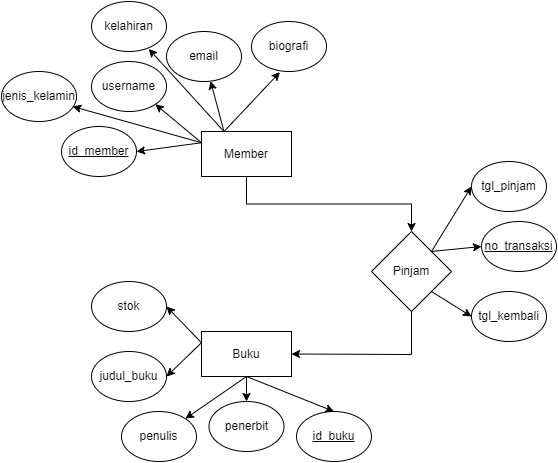

The diagram above was exported from draw.io. Its source (the exported page's mxGraphModel, read from the mxfile embedded in the PNG):
<mxGraphModel dx="1038" dy="579" grid="1" gridSize="10" guides="1" tooltips="1" connect="1" arrows="1" fold="1" page="1" pageScale="1" pageWidth="850" pageHeight="1100" math="0" shadow="0">
  <root>
    <mxCell id="0" />
    <mxCell id="1" parent="0" />
    <mxCell id="04SXyRCFdJOv_A0qvVqj-7" value="" style="edgeStyle=orthogonalEdgeStyle;rounded=0;orthogonalLoop=1;jettySize=auto;html=1;exitX=0.5;exitY=1;exitDx=0;exitDy=0;" edge="1" parent="1" source="04SXyRCFdJOv_A0qvVqj-11" target="04SXyRCFdJOv_A0qvVqj-6">
      <mxGeometry relative="1" as="geometry">
        <mxPoint x="520" y="270" as="sourcePoint" />
      </mxGeometry>
    </mxCell>
    <mxCell id="04SXyRCFdJOv_A0qvVqj-6" value="Pinjam" style="rhombus;whiteSpace=wrap;html=1;rounded=0;" vertex="1" parent="1">
      <mxGeometry x="480" y="280" width="80" height="80" as="geometry" />
    </mxCell>
    <mxCell id="04SXyRCFdJOv_A0qvVqj-10" value="&lt;u&gt;id_member&lt;/u&gt;" style="ellipse;whiteSpace=wrap;html=1;" vertex="1" parent="1">
      <mxGeometry x="170" y="175" width="75" height="50" as="geometry" />
    </mxCell>
    <mxCell id="04SXyRCFdJOv_A0qvVqj-11" value="Member" style="rounded=0;whiteSpace=wrap;html=1;" vertex="1" parent="1">
      <mxGeometry x="310" y="180" width="90" height="45" as="geometry" />
    </mxCell>
    <mxCell id="04SXyRCFdJOv_A0qvVqj-13" value="Buku" style="rounded=0;whiteSpace=wrap;html=1;" vertex="1" parent="1">
      <mxGeometry x="310" y="380" width="90" height="45" as="geometry" />
    </mxCell>
    <mxCell id="04SXyRCFdJOv_A0qvVqj-15" value="" style="endArrow=classic;html=1;rounded=0;exitX=0.5;exitY=1;exitDx=0;exitDy=0;entryX=1;entryY=0.5;entryDx=0;entryDy=0;" edge="1" parent="1" source="04SXyRCFdJOv_A0qvVqj-6" target="04SXyRCFdJOv_A0qvVqj-13">
      <mxGeometry width="50" height="50" relative="1" as="geometry">
        <mxPoint x="400" y="320" as="sourcePoint" />
        <mxPoint x="450" y="270" as="targetPoint" />
        <Array as="points">
          <mxPoint x="520" y="403" />
        </Array>
      </mxGeometry>
    </mxCell>
    <mxCell id="04SXyRCFdJOv_A0qvVqj-16" value="jenis_kelamin" style="ellipse;whiteSpace=wrap;html=1;" vertex="1" parent="1">
      <mxGeometry x="110" y="120" width="75" height="50" as="geometry" />
    </mxCell>
    <mxCell id="04SXyRCFdJOv_A0qvVqj-17" value="kelahiran" style="ellipse;whiteSpace=wrap;html=1;" vertex="1" parent="1">
      <mxGeometry x="200" y="50" width="75" height="50" as="geometry" />
    </mxCell>
    <mxCell id="04SXyRCFdJOv_A0qvVqj-18" value="email" style="ellipse;whiteSpace=wrap;html=1;" vertex="1" parent="1">
      <mxGeometry x="275" y="80" width="75" height="50" as="geometry" />
    </mxCell>
    <mxCell id="04SXyRCFdJOv_A0qvVqj-19" value="username" style="ellipse;whiteSpace=wrap;html=1;" vertex="1" parent="1">
      <mxGeometry x="200" y="110" width="75" height="50" as="geometry" />
    </mxCell>
    <mxCell id="04SXyRCFdJOv_A0qvVqj-21" value="biografi" style="ellipse;whiteSpace=wrap;html=1;" vertex="1" parent="1">
      <mxGeometry x="360" y="70" width="75" height="50" as="geometry" />
    </mxCell>
    <mxCell id="04SXyRCFdJOv_A0qvVqj-24" value="" style="endArrow=classic;html=1;rounded=0;exitX=0;exitY=0.25;exitDx=0;exitDy=0;entryX=0.949;entryY=0.7;entryDx=0;entryDy=0;entryPerimeter=0;" edge="1" parent="1" source="04SXyRCFdJOv_A0qvVqj-11" target="04SXyRCFdJOv_A0qvVqj-16">
      <mxGeometry width="50" height="50" relative="1" as="geometry">
        <mxPoint x="400" y="320" as="sourcePoint" />
        <mxPoint x="450" y="270" as="targetPoint" />
      </mxGeometry>
    </mxCell>
    <mxCell id="04SXyRCFdJOv_A0qvVqj-25" value="" style="endArrow=classic;html=1;rounded=0;exitX=0;exitY=0.25;exitDx=0;exitDy=0;entryX=1;entryY=0.5;entryDx=0;entryDy=0;" edge="1" parent="1" source="04SXyRCFdJOv_A0qvVqj-11" target="04SXyRCFdJOv_A0qvVqj-10">
      <mxGeometry width="50" height="50" relative="1" as="geometry">
        <mxPoint x="320" y="201.25" as="sourcePoint" />
        <mxPoint x="191.17499999999995" y="165" as="targetPoint" />
      </mxGeometry>
    </mxCell>
    <mxCell id="04SXyRCFdJOv_A0qvVqj-26" value="" style="endArrow=classic;html=1;rounded=0;exitX=0;exitY=0.25;exitDx=0;exitDy=0;entryX=1;entryY=1;entryDx=0;entryDy=0;" edge="1" parent="1" source="04SXyRCFdJOv_A0qvVqj-11" target="04SXyRCFdJOv_A0qvVqj-19">
      <mxGeometry width="50" height="50" relative="1" as="geometry">
        <mxPoint x="330" y="211.25" as="sourcePoint" />
        <mxPoint x="201.17499999999995" y="175" as="targetPoint" />
      </mxGeometry>
    </mxCell>
    <mxCell id="04SXyRCFdJOv_A0qvVqj-27" value="" style="endArrow=classic;html=1;rounded=0;exitX=0.25;exitY=0;exitDx=0;exitDy=0;" edge="1" parent="1" source="04SXyRCFdJOv_A0qvVqj-11" target="04SXyRCFdJOv_A0qvVqj-18">
      <mxGeometry width="50" height="50" relative="1" as="geometry">
        <mxPoint x="340" y="221.25" as="sourcePoint" />
        <mxPoint x="211.17499999999995" y="185" as="targetPoint" />
      </mxGeometry>
    </mxCell>
    <mxCell id="04SXyRCFdJOv_A0qvVqj-28" value="" style="endArrow=classic;html=1;rounded=0;exitX=0.25;exitY=0;exitDx=0;exitDy=0;entryX=0.379;entryY=1.012;entryDx=0;entryDy=0;entryPerimeter=0;" edge="1" parent="1" source="04SXyRCFdJOv_A0qvVqj-11" target="04SXyRCFdJOv_A0qvVqj-21">
      <mxGeometry width="50" height="50" relative="1" as="geometry">
        <mxPoint x="350" y="231.25" as="sourcePoint" />
        <mxPoint x="221.17499999999995" y="195" as="targetPoint" />
      </mxGeometry>
    </mxCell>
    <mxCell id="04SXyRCFdJOv_A0qvVqj-29" value="" style="endArrow=classic;html=1;rounded=0;exitX=0.25;exitY=0;exitDx=0;exitDy=0;entryX=0.763;entryY=0.948;entryDx=0;entryDy=0;entryPerimeter=0;" edge="1" parent="1" source="04SXyRCFdJOv_A0qvVqj-11" target="04SXyRCFdJOv_A0qvVqj-17">
      <mxGeometry width="50" height="50" relative="1" as="geometry">
        <mxPoint x="360" y="267.25" as="sourcePoint" />
        <mxPoint x="231.17499999999995" y="231" as="targetPoint" />
      </mxGeometry>
    </mxCell>
    <mxCell id="04SXyRCFdJOv_A0qvVqj-31" value="tgl_pinjam" style="ellipse;whiteSpace=wrap;html=1;" vertex="1" parent="1">
      <mxGeometry x="580" y="210" width="75" height="50" as="geometry" />
    </mxCell>
    <mxCell id="04SXyRCFdJOv_A0qvVqj-32" value="tgl_kembali" style="ellipse;whiteSpace=wrap;html=1;" vertex="1" parent="1">
      <mxGeometry x="580" y="340" width="75" height="50" as="geometry" />
    </mxCell>
    <mxCell id="04SXyRCFdJOv_A0qvVqj-34" value="&lt;u&gt;no_transaksi&lt;/u&gt;" style="ellipse;whiteSpace=wrap;html=1;" vertex="1" parent="1">
      <mxGeometry x="590" y="270" width="75" height="50" as="geometry" />
    </mxCell>
    <mxCell id="04SXyRCFdJOv_A0qvVqj-35" value="&lt;u&gt;id_buku&lt;/u&gt;" style="ellipse;whiteSpace=wrap;html=1;" vertex="1" parent="1">
      <mxGeometry x="405" y="460" width="75" height="50" as="geometry" />
    </mxCell>
    <mxCell id="04SXyRCFdJOv_A0qvVqj-36" value="penulis" style="ellipse;whiteSpace=wrap;html=1;" vertex="1" parent="1">
      <mxGeometry x="230" y="460" width="75" height="50" as="geometry" />
    </mxCell>
    <mxCell id="04SXyRCFdJOv_A0qvVqj-38" value="penerbit" style="ellipse;whiteSpace=wrap;html=1;" vertex="1" parent="1">
      <mxGeometry x="317.5" y="450" width="75" height="50" as="geometry" />
    </mxCell>
    <mxCell id="04SXyRCFdJOv_A0qvVqj-39" value="judul_buku" style="ellipse;whiteSpace=wrap;html=1;" vertex="1" parent="1">
      <mxGeometry x="200" y="400" width="75" height="50" as="geometry" />
    </mxCell>
    <mxCell id="04SXyRCFdJOv_A0qvVqj-40" value="stok" style="ellipse;whiteSpace=wrap;html=1;" vertex="1" parent="1">
      <mxGeometry x="200" y="330" width="75" height="50" as="geometry" />
    </mxCell>
    <mxCell id="04SXyRCFdJOv_A0qvVqj-41" value="" style="endArrow=classic;html=1;rounded=0;exitX=0;exitY=0.25;exitDx=0;exitDy=0;entryX=1;entryY=0.5;entryDx=0;entryDy=0;" edge="1" parent="1" source="04SXyRCFdJOv_A0qvVqj-13" target="04SXyRCFdJOv_A0qvVqj-40">
      <mxGeometry width="50" height="50" relative="1" as="geometry">
        <mxPoint x="400" y="320" as="sourcePoint" />
        <mxPoint x="450" y="270" as="targetPoint" />
      </mxGeometry>
    </mxCell>
    <mxCell id="04SXyRCFdJOv_A0qvVqj-42" value="" style="endArrow=classic;html=1;rounded=0;exitX=0;exitY=0.25;exitDx=0;exitDy=0;entryX=1;entryY=0.5;entryDx=0;entryDy=0;" edge="1" parent="1" source="04SXyRCFdJOv_A0qvVqj-13" target="04SXyRCFdJOv_A0qvVqj-39">
      <mxGeometry width="50" height="50" relative="1" as="geometry">
        <mxPoint x="400" y="320" as="sourcePoint" />
        <mxPoint x="450" y="270" as="targetPoint" />
      </mxGeometry>
    </mxCell>
    <mxCell id="04SXyRCFdJOv_A0qvVqj-43" value="" style="endArrow=classic;html=1;rounded=0;exitX=0.5;exitY=1;exitDx=0;exitDy=0;entryX=1;entryY=0;entryDx=0;entryDy=0;" edge="1" parent="1" source="04SXyRCFdJOv_A0qvVqj-13" target="04SXyRCFdJOv_A0qvVqj-36">
      <mxGeometry width="50" height="50" relative="1" as="geometry">
        <mxPoint x="400" y="320" as="sourcePoint" />
        <mxPoint x="450" y="270" as="targetPoint" />
      </mxGeometry>
    </mxCell>
    <mxCell id="04SXyRCFdJOv_A0qvVqj-44" value="" style="endArrow=classic;html=1;rounded=0;exitX=0.5;exitY=1;exitDx=0;exitDy=0;entryX=0.5;entryY=0;entryDx=0;entryDy=0;" edge="1" parent="1" source="04SXyRCFdJOv_A0qvVqj-13" target="04SXyRCFdJOv_A0qvVqj-38">
      <mxGeometry width="50" height="50" relative="1" as="geometry">
        <mxPoint x="365" y="435" as="sourcePoint" />
        <mxPoint x="460" y="280" as="targetPoint" />
      </mxGeometry>
    </mxCell>
    <mxCell id="04SXyRCFdJOv_A0qvVqj-45" value="" style="endArrow=classic;html=1;rounded=0;exitX=0.5;exitY=1;exitDx=0;exitDy=0;entryX=0.5;entryY=0;entryDx=0;entryDy=0;" edge="1" parent="1" source="04SXyRCFdJOv_A0qvVqj-13" target="04SXyRCFdJOv_A0qvVqj-35">
      <mxGeometry width="50" height="50" relative="1" as="geometry">
        <mxPoint x="375" y="445" as="sourcePoint" />
        <mxPoint x="470" y="290" as="targetPoint" />
      </mxGeometry>
    </mxCell>
    <mxCell id="04SXyRCFdJOv_A0qvVqj-46" value="" style="endArrow=classic;html=1;rounded=0;exitX=1;exitY=0;exitDx=0;exitDy=0;entryX=0;entryY=0.5;entryDx=0;entryDy=0;" edge="1" parent="1" source="04SXyRCFdJOv_A0qvVqj-6" target="04SXyRCFdJOv_A0qvVqj-31">
      <mxGeometry width="50" height="50" relative="1" as="geometry">
        <mxPoint x="400" y="320" as="sourcePoint" />
        <mxPoint x="450" y="270" as="targetPoint" />
      </mxGeometry>
    </mxCell>
    <mxCell id="04SXyRCFdJOv_A0qvVqj-47" value="" style="endArrow=classic;html=1;rounded=0;exitX=1;exitY=0;exitDx=0;exitDy=0;entryX=0;entryY=0.5;entryDx=0;entryDy=0;" edge="1" parent="1" source="04SXyRCFdJOv_A0qvVqj-6" target="04SXyRCFdJOv_A0qvVqj-34">
      <mxGeometry width="50" height="50" relative="1" as="geometry">
        <mxPoint x="410" y="330" as="sourcePoint" />
        <mxPoint x="460" y="280" as="targetPoint" />
      </mxGeometry>
    </mxCell>
    <mxCell id="04SXyRCFdJOv_A0qvVqj-48" value="" style="endArrow=classic;html=1;rounded=0;exitX=1;exitY=1;exitDx=0;exitDy=0;entryX=0;entryY=0.5;entryDx=0;entryDy=0;" edge="1" parent="1" source="04SXyRCFdJOv_A0qvVqj-6" target="04SXyRCFdJOv_A0qvVqj-32">
      <mxGeometry width="50" height="50" relative="1" as="geometry">
        <mxPoint x="420" y="340" as="sourcePoint" />
        <mxPoint x="470" y="290" as="targetPoint" />
      </mxGeometry>
    </mxCell>
  </root>
</mxGraphModel>